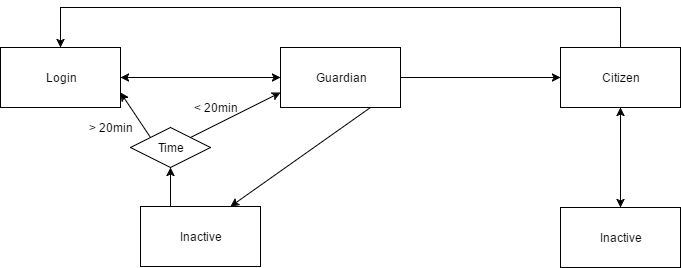

The diagram above was exported from draw.io. Its source (the exported page's mxGraphModel, read from the mxfile embedded in the PNG):
<mxGraphModel dx="1426" dy="696" grid="1" gridSize="10" guides="1" tooltips="1" connect="1" arrows="1" fold="1" page="1" pageScale="1" pageWidth="826" pageHeight="550" background="#ffffff" math="0" shadow="0">
  <root>
    <mxCell id="0" />
    <mxCell id="1" parent="0" />
    <mxCell id="8" style="edgeStyle=none;rounded=0;html=1;exitX=1;exitY=0.5;entryX=0;entryY=0.5;startArrow=classic;startFill=1;endArrow=classic;endFill=1;jettySize=auto;orthogonalLoop=1;" parent="1" source="2" target="3" edge="1">
      <mxGeometry relative="1" as="geometry" />
    </mxCell>
    <mxCell id="18" style="edgeStyle=none;rounded=0;html=1;exitX=1;exitY=0.75;entryX=0;entryY=0;startArrow=classic;startFill=1;endArrow=none;endFill=0;jettySize=auto;orthogonalLoop=1;" parent="1" source="2" target="14" edge="1">
      <mxGeometry relative="1" as="geometry" />
    </mxCell>
    <mxCell id="2" value="Login" style="whiteSpace=wrap;html=1;" parent="1" vertex="1">
      <mxGeometry x="80" y="120" width="120" height="60" as="geometry" />
    </mxCell>
    <mxCell id="9" style="edgeStyle=none;rounded=0;html=1;exitX=1;exitY=0.5;entryX=0;entryY=0.5;startArrow=none;startFill=0;endArrow=classic;endFill=1;jettySize=auto;orthogonalLoop=1;" parent="1" source="3" target="4" edge="1">
      <mxGeometry relative="1" as="geometry" />
    </mxCell>
    <mxCell id="15" style="edgeStyle=none;rounded=0;html=1;exitX=0.75;exitY=1;entryX=0.75;entryY=0;startArrow=none;startFill=0;endArrow=classic;endFill=1;jettySize=auto;orthogonalLoop=1;" parent="1" source="3" target="5" edge="1">
      <mxGeometry relative="1" as="geometry" />
    </mxCell>
    <mxCell id="3" value="Guardian" style="whiteSpace=wrap;html=1;" parent="1" vertex="1">
      <mxGeometry x="360" y="120" width="120" height="60" as="geometry" />
    </mxCell>
    <mxCell id="10" style="edgeStyle=orthogonalEdgeStyle;rounded=0;html=1;exitX=0.5;exitY=0;entryX=0.5;entryY=0;startArrow=none;startFill=0;endArrow=classic;endFill=1;jettySize=auto;orthogonalLoop=1;" parent="1" source="4" target="2" edge="1">
      <mxGeometry relative="1" as="geometry">
        <Array as="points">
          <mxPoint x="700" y="80" />
          <mxPoint x="140" y="80" />
        </Array>
      </mxGeometry>
    </mxCell>
    <mxCell id="12" style="edgeStyle=none;rounded=0;html=1;exitX=0.5;exitY=1;entryX=0.5;entryY=0;startArrow=classic;startFill=1;endArrow=classic;endFill=1;jettySize=auto;orthogonalLoop=1;" parent="1" source="4" target="6" edge="1">
      <mxGeometry relative="1" as="geometry" />
    </mxCell>
    <mxCell id="4" value="Citizen" style="whiteSpace=wrap;html=1;" parent="1" vertex="1">
      <mxGeometry x="640" y="120" width="120" height="60" as="geometry" />
    </mxCell>
    <mxCell id="5" value="Inactive" style="whiteSpace=wrap;html=1;" parent="1" vertex="1">
      <mxGeometry x="220" y="279" width="120" height="60" as="geometry" />
    </mxCell>
    <mxCell id="6" value="Inactive" style="whiteSpace=wrap;html=1;" parent="1" vertex="1">
      <mxGeometry x="640" y="280" width="120" height="60" as="geometry" />
    </mxCell>
    <mxCell id="16" style="edgeStyle=none;rounded=0;html=1;exitX=1;exitY=0;entryX=0;entryY=0.75;startArrow=none;startFill=0;endArrow=classic;endFill=1;jettySize=auto;orthogonalLoop=1;" parent="1" source="14" target="3" edge="1">
      <mxGeometry relative="1" as="geometry" />
    </mxCell>
    <mxCell id="17" style="edgeStyle=none;rounded=0;html=1;exitX=0.5;exitY=1;entryX=0.25;entryY=0;startArrow=classic;startFill=1;endArrow=none;endFill=0;jettySize=auto;orthogonalLoop=1;" parent="1" source="14" target="5" edge="1">
      <mxGeometry relative="1" as="geometry" />
    </mxCell>
    <mxCell id="14" value="Time" style="rhombus;whiteSpace=wrap;html=1;" parent="1" vertex="1">
      <mxGeometry x="210" y="200" width="80" height="40" as="geometry" />
    </mxCell>
    <mxCell id="19" value="&amp;gt; 20min" style="text;html=1;strokeColor=none;fillColor=none;align=center;verticalAlign=middle;whiteSpace=wrap;" parent="1" vertex="1">
      <mxGeometry x="165" y="190" width="50" height="20" as="geometry" />
    </mxCell>
    <mxCell id="20" value="&amp;lt; 20min" style="text;html=1;strokeColor=none;fillColor=none;align=center;verticalAlign=middle;whiteSpace=wrap;" parent="1" vertex="1">
      <mxGeometry x="270" y="170" width="50" height="20" as="geometry" />
    </mxCell>
  </root>
</mxGraphModel>